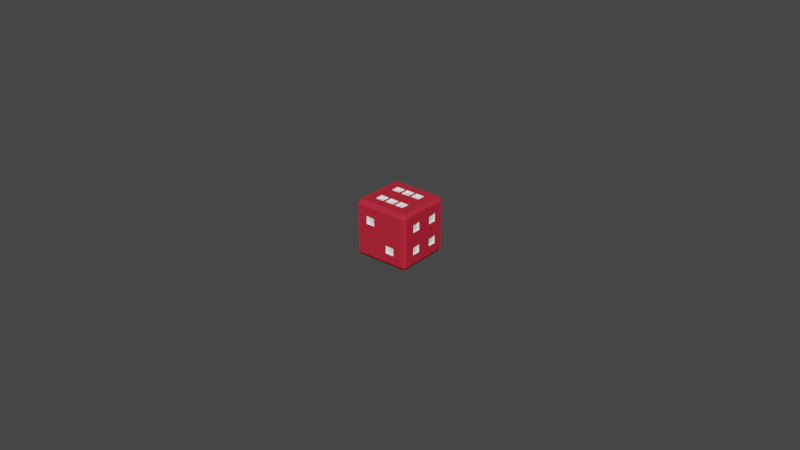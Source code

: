 # Source: BLEND_Environment_Dice.blend  (saved by Blender 3.1.7; exported with 4.5.12 LTS)
import bpy
from mathutils import Matrix  # noqa: F401  (used for matrix-valued properties, if any)

bpy.ops.wm.read_factory_settings(use_empty=True)
scene = bpy.context.scene
scene.name = 'Scene'

# ---- materials (node trees are filled in below, after node groups)
mat_dice_base = bpy.data.materials.new('DIce_Base')
mat_dice_base.use_transparent_shadow = False
mat_dice_base.diffuse_color = (0.5277, 0.02361, 0.04464, 1.0)
mat_dice_eyes = bpy.data.materials.new('Dice_Eyes')
mat_dice_eyes.use_transparent_shadow = False
mat_dice_eyes.diffuse_color = (1.0, 1.0, 1.0, 1.0)

# ---- material node trees

# ---- world
world_world = bpy.data.worlds.new('World'); scene.world = world_world
world_world.use_nodes = True; world_world.node_tree.nodes.clear()
_N = world_world.node_tree.nodes; _L = world_world.node_tree.links
n0 = _N.new('ShaderNodeOutputWorld'); n0.name = 'World Output'; n0.location = (300, 300)
n1 = _N.new('ShaderNodeBackground'); n1.name = 'Background'; n1.location = (10, 300)
n1.inputs[0].default_value = (0.05088, 0.05088, 0.05088, 1.0)
_L.new(n1.outputs[0], n0.inputs[0])
n0.is_active_output = True
world_world.color = (0.05088, 0.05088, 0.05088)
world_world.use_sun_shadow = False
world_world.sun_shadow_jitter_overblur = 0.0

# ---- meshes
me_cube_003 = bpy.data.meshes.new('Cube.003')
me_cube_003.from_pydata([(0.04222, 0.01924, -0.01822), (0.04222, 0.009094, -0.01822), (0.04222, -0.009094, -0.01822), (0.04222, -0.01924, -0.01822), (0.04222, 0.01924, -0.008752), (0.04222, 0.009094, -0.008752), (0.04222, -0.009094, -0.008752), (0.04222, -0.01924, -0.008752), (0.04222, 0.01924, 0.008752), (0.04222, 0.009094, 0.008752), (0.04222, -0.009094, 0.008752), (0.04222, -0.01924, 0.008752), (0.04222, 0.01924, 0.01822), (0.04222, 0.009094, 0.01822), (0.04222, -0.009094, 0.01822), (0.04222, -0.01924, 0.01822), (-0.04222, -0.01924, -0.01822), (-0.04222, -0.009094, -0.01822), (-0.04222, -0.01924, -0.008752), (-0.04222, -0.005075, -0.004732), (-0.04222, 0.005075, -0.004732), (-0.04222, -0.02125, 0.006742), (-0.04222, -0.005075, 0.004732), (-0.04222, 0.009094, 0.008752), (-0.04222, 0.01924, 0.008752), (-0.04222, -0.02125, 0.02023), (-0.04222, 0.009094, 0.01822), (-0.04222, 0.01924, 0.01822), (0.02332, -0.03542, -0.01822), (0.01045, -0.03542, -0.01822), (-0.008444, -0.03542, -0.02023), (-0.02533, -0.03542, -0.02023), (0.02332, -0.03542, -0.008752), (0.01045, -0.03542, -0.008752), (-0.01045, -0.03542, 0.008752), (-0.02332, -0.03542, 0.008752), (0.02533, -0.03542, 0.02023), (0.008444, -0.03542, 0.02023), (-0.01045, -0.03542, 0.01822), (-0.02332, -0.03542, 0.01822), (-0.02332, 0.03542, -0.01822), (-0.01045, 0.03542, -0.01822), (0.01045, 0.03542, -0.01822), (0.02332, 0.03542, -0.01822), (-0.02332, 0.03542, -0.008752), (-0.006434, 0.03542, -0.004732), (0.01045, 0.03542, -0.008752), (0.02332, 0.03542, -0.008752), (-0.02332, 0.03542, 0.008752), (-0.006434, 0.03542, 0.004732), (0.01045, 0.03542, 0.008752), (0.02332, 0.03542, 0.008752), (-0.02332, 0.03542, 0.01822), (-0.01045, 0.03542, 0.01822), (0.01045, 0.03542, 0.01822), (0.02332, 0.03542, 0.01822), (-0.02332, 0.01924, 0.03371), (-0.01045, 0.01924, 0.03371), (0.01045, 0.01924, 0.03371), (0.02332, 0.01924, 0.03371), (-0.02332, 0.009094, 0.03371), (-0.01045, 0.009094, 0.03371), (0.01045, 0.009094, 0.03371), (0.02332, 0.009094, 0.03371), (-0.02332, -0.009094, 0.03371), (-0.01045, -0.009094, 0.03371), (0.01045, -0.009094, 0.03371), (0.02332, -0.009094, 0.03371), (-0.02332, -0.01924, 0.03371), (-0.01045, -0.01924, 0.03371), (0.01045, -0.01924, 0.03371), (0.02332, -0.01924, 0.03371), (0.008444, 0.02125, -0.03371), (-0.008444, 0.02125, -0.03371), (0.006434, 0.005075, -0.03371), (-0.006434, 0.005075, -0.03371), (0.006434, -0.005075, -0.03371), (-0.006434, -0.005075, -0.03371), (0.008444, -0.02125, -0.03371), (-0.008444, -0.02125, -0.03371), (0.04222, 0.02125, -0.02023), (0.04222, 0.007085, -0.02023), (0.04222, -0.007085, -0.02023), (0.04222, -0.02125, -0.02023), (0.04222, 0.02125, -0.006742), (0.04222, 0.007085, -0.006742), (0.04222, -0.007085, -0.006742), (0.04222, -0.02125, -0.006742), (0.04222, 0.02125, 0.006742), (0.04222, 0.007085, 0.006742), (0.04222, -0.007085, 0.006742), (0.04222, -0.02125, 0.006742), (0.04222, 0.02125, 0.02023), (0.04222, 0.007085, 0.02023), (0.04222, -0.007085, 0.02023), (0.04222, -0.02125, 0.02023), (-0.04222, -0.02125, -0.02023), (-0.04222, -0.007085, -0.02023), (-0.04222, -0.02125, -0.006742), (-0.04222, 0.007085, -0.006742), (-0.04222, -0.007085, -0.006742), (-0.04222, -0.009094, -0.008752), (-0.04222, -0.007085, 0.006742), (-0.04222, 0.02125, 0.006742), (-0.04222, 0.007085, 0.006742), (-0.04222, 0.005075, 0.004732), (-0.04222, 0.007085, 0.02023), (-0.04222, 0.02125, 0.02023), (0.02533, -0.03542, -0.02023), (0.008444, -0.03542, -0.02023), (0.02533, -0.03542, -0.006742), (0.008444, -0.03542, -0.006742), (-0.008444, -0.03542, 0.006742), (-0.02533, -0.03542, 0.006742), (-0.008444, -0.03542, 0.02023), (-0.02533, -0.03542, 0.02023), (-0.02533, 0.03542, -0.02023), (-0.008444, 0.03542, -0.02023), (0.008444, 0.03542, -0.02023), (0.02533, 0.03542, -0.02023), (-0.02533, 0.03542, -0.006742), (0.02533, 0.03542, -0.006742), (-0.008444, 0.03542, -0.006742), (-0.01045, 0.03542, -0.008752), (0.008444, 0.03542, -0.006742), (0.006434, 0.03542, -0.004732), (-0.02533, 0.03542, 0.006742), (0.02533, 0.03542, 0.006742), (-0.008444, 0.03542, 0.006742), (-0.01045, 0.03542, 0.008752), (0.008444, 0.03542, 0.006742), (0.006434, 0.03542, 0.004732), (-0.02533, 0.03542, 0.02023), (-0.008444, 0.03542, 0.02023), (0.008444, 0.03542, 0.02023), (0.02533, 0.03542, 0.02023), (-0.02533, 0.02125, 0.03371), (-0.006499, 0.01931, 0.03371), (0.006499, 0.01931, 0.03371), (0.02533, 0.02125, 0.03371), (-0.02533, 0.007085, 0.03371), (-0.006499, 0.009029, 0.03371), (0.006499, 0.009029, 0.03371), (0.02533, 0.007085, 0.03371), (-0.02533, -0.007085, 0.03371), (-0.006499, -0.009029, 0.03371), (0.006499, -0.009029, 0.03371), (0.02533, -0.007085, 0.03371), (-0.02533, -0.02125, 0.03371), (-0.006499, -0.01931, 0.03371), (0.006499, -0.01931, 0.03371), (0.02533, -0.02125, 0.03371), (0.008444, 0.007085, -0.03371), (-0.008444, 0.007085, -0.03371), (0.008444, -0.007085, -0.03371), (-0.008444, -0.007085, -0.03371), (-0.008444, 0.02125, 0.03371), (0.008444, 0.02125, 0.03371), (-0.008444, 0.007085, 0.03371), (0.008444, 0.007085, 0.03371), (-0.008444, -0.007085, 0.03371), (0.008444, -0.007085, 0.03371), (-0.008444, -0.02125, 0.03371), (0.008444, -0.02125, 0.03371), (0.03993, 0.01924, -0.01822), (0.03993, 0.009094, -0.01822), (0.03993, -0.009094, -0.01822), (0.03993, -0.01924, -0.01822), (0.03993, 0.01924, -0.008752), (0.03993, 0.009094, -0.008752), (0.03993, -0.009094, -0.008752), (0.03993, -0.01924, -0.008752), (0.03993, 0.01924, 0.008752), (0.03993, 0.009094, 0.008752), (0.03993, -0.009094, 0.008752), (0.03993, -0.01924, 0.008752), (0.03993, 0.01924, 0.01822), (0.03993, 0.009094, 0.01822), (0.03993, -0.009094, 0.01822), (0.03993, -0.01924, 0.01822), (-0.03993, -0.01924, -0.01822), (-0.03993, -0.009094, -0.01822), (-0.03993, -0.01924, -0.008752), (-0.03993, -0.009094, -0.008752), (-0.03993, -0.005075, -0.004732), (-0.03993, 0.005075, -0.004732), (-0.03993, -0.005075, 0.004732), (-0.03993, 0.005075, 0.004732), (-0.03993, 0.009094, 0.008752), (-0.03993, 0.01924, 0.008752), (-0.03993, 0.009094, 0.01822), (-0.03993, 0.01924, 0.01822), (0.02332, -0.03314, -0.01822), (0.01045, -0.03314, -0.01822), (0.02332, -0.03314, -0.008752), (0.01045, -0.03314, -0.008752), (-0.01045, -0.03314, 0.008752), (-0.02332, -0.03314, 0.008752), (-0.01045, -0.03314, 0.01822), (-0.02332, -0.03314, 0.01822), (-0.02332, 0.03314, -0.01822), (-0.01045, 0.03314, -0.01822), (0.01045, 0.03314, -0.01822), (0.02332, 0.03314, -0.01822), (-0.02332, 0.03314, -0.008752), (-0.01045, 0.03314, -0.008752), (-0.006434, 0.03314, -0.004732), (0.006434, 0.03314, -0.004732), (0.01045, 0.03314, -0.008752), (0.02332, 0.03314, -0.008752), (-0.02332, 0.03314, 0.008752), (-0.01045, 0.03314, 0.008752), (-0.006434, 0.03314, 0.004732), (0.006434, 0.03314, 0.004732), (0.01045, 0.03314, 0.008752), (0.02332, 0.03314, 0.008752), (-0.02332, 0.03314, 0.01822), (-0.01045, 0.03314, 0.01822), (0.01045, 0.03314, 0.01822), (0.02332, 0.03314, 0.01822), (-0.02332, 0.01924, 0.03142), (-0.01045, 0.01924, 0.03142), (0.01045, 0.01924, 0.03142), (0.02332, 0.01924, 0.03142), (-0.02332, 0.009094, 0.03142), (-0.01045, 0.009094, 0.03142), (0.01045, 0.009094, 0.03142), (0.02332, 0.009094, 0.03142), (-0.02332, -0.009094, 0.03142), (-0.01045, -0.009094, 0.03142), (0.01045, -0.009094, 0.03142), (0.02332, -0.009094, 0.03142), (-0.02332, -0.01924, 0.03142), (-0.01045, -0.01924, 0.03142), (0.01045, -0.01924, 0.03142), (0.02332, -0.01924, 0.03142), (0.006434, 0.005075, -0.03142), (-0.006434, 0.005075, -0.03142), (0.006434, -0.005075, -0.03142), (-0.006434, -0.005075, -0.03142), (-0.006499, 0.01931, 0.03142), (0.006499, 0.01931, 0.03142), (-0.006499, 0.009029, 0.03142), (0.006499, 0.009029, 0.03142), (-0.006499, -0.009029, 0.03142), (0.006499, -0.009029, 0.03142), (-0.006499, -0.01931, 0.03142), (0.006499, -0.01931, 0.03142), (-0.03763, -0.03083, -0.03371), (-0.03763, -0.03542, -0.02912), (-0.04222, -0.03083, -0.02912), (-0.04222, -0.03083, 0.02912), (-0.03763, -0.03542, 0.02912), (-0.03763, -0.03083, 0.03371), (-0.04222, 0.03083, -0.02912), (-0.03763, 0.03542, -0.02912), (-0.03763, 0.03083, -0.03371), (-0.03763, 0.03083, 0.03371), (-0.03763, 0.03542, 0.02912), (-0.04222, 0.03083, 0.02912), (0.04222, -0.03083, -0.02912), (0.03763, -0.03542, -0.02912), (0.03763, -0.03083, -0.03371), (0.03763, -0.03083, 0.03371), (0.03763, -0.03542, 0.02912), (0.04222, -0.03083, 0.02912), (0.03763, 0.03542, -0.02912), (0.04222, 0.03083, -0.02912), (0.03763, 0.03083, -0.03371), (0.03763, 0.03083, 0.03371), (0.04222, 0.03083, 0.02912), (0.03763, 0.03542, 0.02912), (-0.03763, -0.03542, -0.02023), (-0.04222, -0.03083, -0.02023), (-0.03763, -0.03542, -0.006742), (-0.04222, -0.03083, -0.006742), (-0.03763, -0.03542, 0.006742), (-0.04222, -0.03083, 0.006742), (-0.04222, -0.03083, 0.02023), (-0.03763, -0.03542, 0.02023), (-0.03763, 0.03542, 0.02023), (-0.04222, 0.03083, 0.02023), (-0.03763, 0.03542, 0.006742), (-0.04222, 0.03083, 0.006742), (-0.03763, 0.03542, -0.006742), (-0.04222, 0.03083, -0.006742), (-0.04222, 0.03083, -0.02023), (-0.03763, 0.03542, -0.02023), (0.04222, 0.03083, 0.02023), (0.03763, 0.03542, 0.02023), (0.04222, 0.03083, 0.006742), (0.03763, 0.03542, 0.006742), (0.04222, 0.03083, -0.006742), (0.03763, 0.03542, -0.006742), (0.03763, 0.03542, -0.02023), (0.04222, 0.03083, -0.02023), (0.03763, -0.03542, 0.02023), (0.04222, -0.03083, 0.02023), (0.03763, -0.03542, 0.006742), (0.04222, -0.03083, 0.006742), (0.03763, -0.03542, -0.006742), (0.04222, -0.03083, -0.006742), (0.04222, -0.03083, -0.02023), (0.03763, -0.03542, -0.02023), (-0.03763, 0.02125, -0.03371), (-0.04222, 0.02125, -0.02912), (-0.03763, 0.007085, -0.03371), (-0.04222, 0.007085, -0.02912), (-0.03763, -0.007085, -0.03371), (-0.04222, -0.007085, -0.02912), (-0.04222, -0.02125, -0.02912), (-0.03763, -0.02125, -0.03371), (-0.03763, -0.02125, 0.03371), (-0.04222, -0.02125, 0.02912), (-0.03763, -0.007085, 0.03371), (-0.04222, -0.007085, 0.02912), (-0.03763, 0.007085, 0.03371), (-0.04222, 0.007085, 0.02912), (-0.04222, 0.02125, 0.02912), (-0.03763, 0.02125, 0.03371), (0.03763, -0.02125, -0.03371), (0.04222, -0.02125, -0.02912), (0.03763, -0.007085, -0.03371), (0.04222, -0.007085, -0.02912), (0.03763, 0.007085, -0.03371), (0.04222, 0.007085, -0.02912), (0.04222, 0.02125, -0.02912), (0.03763, 0.02125, -0.03371), (0.03763, 0.02125, 0.03371), (0.04222, 0.02125, 0.02912), (0.03763, 0.007085, 0.03371), (0.04222, 0.007085, 0.02912), (0.03763, -0.007085, 0.03371), (0.04222, -0.007085, 0.02912), (0.04222, -0.02125, 0.02912), (0.03763, -0.02125, 0.03371), (0.02533, 0.03083, -0.03371), (0.02533, 0.03542, -0.02912), (0.008444, 0.03083, -0.03371), (0.008444, 0.03542, -0.02912), (-0.008444, 0.03083, -0.03371), (-0.008444, 0.03542, -0.02912), (-0.02533, 0.03542, -0.02912), (-0.02533, 0.03083, -0.03371), (-0.02533, 0.03083, 0.03371), (-0.02533, 0.03542, 0.02912), (-0.008444, 0.03083, 0.03371), (-0.008444, 0.03542, 0.02912), (0.008444, 0.03083, 0.03371), (0.008444, 0.03542, 0.02912), (0.02533, 0.03542, 0.02912), (0.02533, 0.03083, 0.03371), (-0.02533, -0.03083, -0.03371), (-0.02533, -0.03542, -0.02912), (-0.008444, -0.03083, -0.03371), (-0.008444, -0.03542, -0.02912), (0.008444, -0.03083, -0.03371), (0.008444, -0.03542, -0.02912), (0.02533, -0.03542, -0.02912), (0.02533, -0.03083, -0.03371), (0.02533, -0.03083, 0.03371), (0.02533, -0.03542, 0.02912), (0.008444, -0.03083, 0.03371), (0.008444, -0.03542, 0.02912), (-0.008444, -0.03083, 0.03371), (-0.008444, -0.03542, 0.02912), (-0.02533, -0.03542, 0.02912), (-0.02533, -0.03083, 0.03371)], [], [(151, 163, 162, 148, 367, 364, 362, 360), (151, 360, 263, 335, 332, 330, 328, 269, 351, 139, 143, 147), (296, 264, 361, 363, 365, 366, 252, 279, 115, 114, 37, 36), (288, 270, 329, 331, 333, 334, 265, 297, 95, 94, 93, 92), (76, 77, 239, 238), (0, 4, 168, 164), (36, 37, 114, 112, 113, 115, 279, 276, 274, 272, 31, 30, 109, 111, 110, 108, 303, 300, 298, 296), (149, 150, 247, 246), (75, 74, 236, 237), (15, 11, 175, 179), (146, 145, 244, 245), (70, 71, 235, 234), (31, 272, 249, 353, 355, 357, 358, 261, 303, 108, 109, 30), (21, 25, 278, 251, 313, 315, 317, 318, 107, 106, 104, 102, 100, 98), (33, 29, 193, 195), (10, 14, 178, 174), (141, 142, 243, 242), (68, 69, 233, 232), (346, 344, 136, 156, 157, 139, 351, 348), (28, 32, 194, 192), (13, 9, 173, 177), (138, 137, 240, 241), (67, 66, 230, 231), (312, 253, 367, 148, 144, 140, 136, 344, 257, 319, 316, 314), (39, 35, 197, 199), (255, 287, 116, 117, 122, 124, 118, 119, 294, 266, 337, 339, 341, 342), (8, 12, 176, 172), (128, 133, 132, 280, 258, 345, 347, 349, 350, 271, 289, 135, 134, 130), (65, 64, 228, 229), (127, 135, 289, 291, 293, 294, 119, 121, 124, 130), (34, 38, 198, 196), (101, 17, 181, 183), (62, 63, 227, 226), (306, 304, 256, 343, 340, 73, 153, 155, 79, 354, 352, 248, 311, 308), (83, 302, 260, 321, 323, 325, 326, 267, 295, 80, 81, 82), (143, 159, 158, 140, 144, 160, 161, 147), (282, 280, 132, 126, 128, 122, 120, 116, 287, 284), (0, 1, 81, 80), (2, 3, 83, 82), (5, 4, 84, 85), (7, 6, 86, 87), (8, 9, 89, 88), (10, 11, 91, 90), (13, 12, 92, 93), (15, 14, 94, 95), (16, 17, 97, 96), (101, 18, 98, 100), (19, 20, 99, 100), (105, 22, 102, 104), (23, 24, 103, 104), (27, 26, 106, 107), (26, 23, 104, 106), (24, 27, 107, 103), (22, 19, 100, 102), (20, 105, 104, 99), (18, 16, 96, 98), (17, 101, 100, 97), (12, 8, 88, 92), (9, 13, 93, 89), (14, 10, 90, 94), (11, 15, 95, 91), (4, 0, 80, 84), (1, 5, 85, 81), (6, 2, 82, 86), (3, 7, 87, 83), (28, 29, 109, 108), (33, 32, 110, 111), (34, 35, 113, 112), (39, 38, 114, 115), (40, 41, 117, 116), (42, 43, 119, 118), (123, 44, 120, 122), (45, 125, 124, 122), (47, 46, 124, 121), (48, 129, 128, 126), (131, 49, 128, 130), (50, 51, 127, 130), (53, 52, 132, 133), (55, 54, 134, 135), (56, 57, 156, 136), (58, 59, 139, 157), (61, 60, 140, 158), (63, 62, 159, 143), (64, 65, 160, 144), (66, 67, 147, 161), (69, 68, 148, 162), (71, 70, 163, 151), (74, 75, 153, 152), (77, 76, 154, 155), (75, 77, 155, 153), (76, 74, 152, 154), (67, 71, 151, 147), (70, 66, 161, 163), (65, 69, 162, 160), (68, 64, 144, 148), (59, 63, 143, 139), (62, 58, 157, 159), (57, 61, 158, 156), (60, 56, 136, 140), (52, 48, 126, 132), (129, 53, 133, 128), (54, 50, 130, 134), (51, 55, 135, 127), (49, 45, 122, 128), (125, 131, 130, 124), (44, 40, 116, 120), (41, 123, 122, 117), (46, 42, 118, 124), (43, 47, 121, 119), (38, 34, 112, 114), (35, 39, 115, 113), (32, 28, 108, 110), (29, 33, 111, 109), (137, 138, 157, 156), (142, 141, 158, 159), (145, 146, 161, 160), (150, 149, 162, 163), (146, 150, 163, 161), (149, 145, 160, 162), (138, 142, 159, 157), (141, 137, 156, 158), (188, 190, 191, 189), (184, 186, 187, 185), (180, 182, 183, 181), (172, 176, 177, 173), (174, 178, 179, 175), (164, 168, 169, 165), (166, 170, 171, 167), (237, 236, 238, 239), (231, 230, 234, 235), (245, 244, 246, 247), (229, 228, 232, 233), (223, 222, 226, 227), (241, 240, 242, 243), (221, 220, 224, 225), (210, 216, 217, 211), (214, 218, 219, 215), (206, 212, 213, 207), (200, 204, 205, 201), (202, 208, 209, 203), (196, 198, 199, 197), (192, 194, 195, 193), (150, 146, 245, 247), (5, 1, 165, 169), (77, 75, 237, 239), (145, 149, 246, 244), (2, 6, 170, 166), (1, 0, 164, 165), (74, 76, 238, 236), (142, 138, 241, 243), (7, 3, 167, 171), (3, 2, 166, 167), (71, 67, 231, 235), (137, 141, 242, 240), (29, 28, 192, 193), (4, 5, 169, 168), (66, 70, 234, 230), (32, 33, 195, 194), (6, 7, 171, 170), (69, 65, 229, 233), (35, 34, 196, 197), (9, 8, 172, 173), (64, 68, 232, 228), (38, 39, 199, 198), (11, 10, 174, 175), (63, 59, 223, 227), (41, 40, 200, 201), (12, 13, 177, 176), (58, 62, 226, 222), (43, 42, 202, 203), (14, 15, 179, 178), (61, 57, 221, 225), (44, 123, 205, 204), (17, 16, 180, 181), (56, 60, 224, 220), (125, 45, 206, 207), (18, 101, 183, 182), (48, 52, 216, 210), (46, 47, 209, 208), (20, 19, 184, 185), (53, 129, 211, 217), (129, 48, 210, 211), (22, 105, 187, 186), (50, 54, 218, 214), (49, 131, 213, 212), (24, 23, 188, 189), (55, 51, 215, 219), (51, 50, 214, 215), (26, 27, 191, 190), (45, 49, 212, 206), (52, 53, 217, 216), (23, 26, 190, 188), (131, 125, 207, 213), (54, 55, 219, 218), (27, 24, 189, 191), (40, 44, 204, 200), (57, 56, 220, 221), (19, 22, 186, 184), (123, 41, 201, 205), (59, 58, 222, 223), (105, 20, 185, 187), (42, 46, 208, 202), (60, 61, 225, 224), (16, 18, 182, 180), (47, 43, 203, 209), (248, 249, 250), (251, 252, 253), (254, 255, 256), (257, 258, 259), (260, 261, 262), (263, 264, 265), (266, 267, 268), (269, 270, 271), (319, 257, 259, 318, 317, 315, 313, 251, 253, 312, 314, 316), (279, 252, 251, 278, 277, 275, 273, 250, 249, 272, 274, 276), (303, 261, 260, 302, 301, 299, 297, 265, 264, 296, 298, 300), (327, 268, 267, 326, 325, 323, 321, 260, 262, 320, 322, 324), (359, 262, 261, 358, 357, 355, 353, 249, 248, 352, 354, 356), (367, 253, 252, 366, 365, 363, 361, 264, 263, 360, 362, 364), (343, 256, 255, 342, 341, 339, 337, 266, 268, 336, 338, 340), (295, 267, 266, 294, 293, 291, 289, 271, 270, 288, 290, 292), (351, 269, 271, 350, 349, 347, 345, 258, 257, 344, 346, 348), (311, 248, 250, 310, 309, 307, 305, 254, 256, 304, 306, 308), (336, 268, 327, 324, 322, 320, 262, 359, 356, 78, 154, 152, 72, 338), (335, 263, 265, 334, 333, 331, 329, 270, 269, 328, 330, 332), (72, 152, 153, 73, 340, 338), (287, 255, 254, 286, 285, 283, 281, 259, 258, 280, 282, 284), (155, 154, 78, 356, 354, 79), (99, 104, 103, 107, 318, 259, 281, 283, 285, 286, 254, 305, 307, 309, 310, 250, 273, 275, 277, 278, 25, 21, 98, 96, 97, 100), (295, 292, 290, 288, 92, 88, 89, 93, 94, 90, 91, 95, 297, 299, 301, 302, 83, 87, 86, 82, 81, 85, 84, 80)])
me_cube_003.polygons.foreach_set('material_index', [0, 0, 0, 0, 1, 1, 0, 1, 1, 1, 1, 1, 0, 0, 1, 1, 1, 1, 0, 1, 1, 1, 1, 0, 1, 0, 1, 0, 1, 0, 1, 1, 1, 0, 0, 0, 0, 0, 0, 0, 0, 0, 0, 0, 0, 0, 0, 0, 0, 0, 0, 0, 0, 0, 0, 0, 0, 0, 0, 0, 0, 0, 0, 0, 0, 0, 0, 0, 0, 0, 0, 0, 0, 0, 0, 0, 0, 0, 0, 0, 0, 0, 0, 0, 0, 0, 0, 0, 0, 0, 0, 0, 0, 0, 0, 0, 0, 0, 0, 0, 0, 0, 0, 0, 0, 0, 0, 0, 0, 0, 0, 0, 0, 0, 0, 0, 0, 0, 0, 0, 0, 1, 1, 1, 1, 1, 1, 1, 1, 1, 1, 1, 1, 1, 1, 1, 1, 1, 1, 1, 1, 1, 1, 1, 1, 1, 1, 1, 1, 1, 1, 1, 1, 1, 1, 1, 1, 1, 1, 1, 1, 1, 1, 1, 1, 1, 1, 1, 1, 1, 1, 1, 1, 1, 1, 1, 1, 1, 1, 1, 1, 1, 1, 1, 1, 1, 1, 1, 1, 1, 1, 1, 1, 1, 1, 1, 1, 1, 1, 1, 1, 1, 1, 1, 1, 0, 0, 0, 0, 0, 0, 0, 0, 0, 0, 0, 0, 0, 0, 0, 0, 0, 0, 0, 0, 0, 0, 0, 0, 0])
_uv = me_cube_003.uv_layers.new(name='UVMap')
_uv.uv.foreach_set('vector', [0.675, 0.7, 0.725, 0.7, 0.775, 0.7, 0.825, 0.7, 0.825, 0.7338, 0.775, 0.7338, 0.725, 0.7338, 0.675, 0.7338, 0.675, 0.7, 0.675, 0.7338, 0.6386, 0.7338, 0.6386, 0.7, 0.6386, 0.65, 0.6386, 0.6, 0.6386, 0.55, 0.6386, 0.5162, 0.675, 0.5162, 0.675, 0.55, 0.675, 0.6, 0.675, 0.65, 0.575, 0.7636, 0.608, 0.7636, 0.608, 0.8, 0.608, 0.85, 0.608, 0.9, 0.608, 0.95, 0.608, 0.9864, 0.575, 0.9864, 0.575, 0.95, 0.575, 0.9, 0.575, 0.85, 0.575, 0.8, 0.575, 0.5162, 0.608, 0.5162, 0.608, 0.55, 0.608, 0.6, 0.608, 0.65, 0.608, 0.7, 0.608, 0.7338, 0.575, 0.7338, 0.575, 0.7, 0.575, 0.65, 0.575, 0.6, 0.575, 0.55, 0.269, 0.6429, 0.231, 0.6429, 0.231, 0.6429, 0.269, 0.6429, 0.4325, 0.5571, 0.4675, 0.5571, 0.4675, 0.5571, 0.4325, 0.5571, 0.575, 0.8, 0.575, 0.85, 0.575, 0.9, 0.525, 0.9, 0.525, 0.95, 0.575, 0.95, 0.575, 0.9864, 0.525, 0.9864, 0.475, 0.9864, 0.425, 0.9864, 0.425, 0.95, 0.425, 0.9, 0.425, 0.85, 0.475, 0.85, 0.475, 0.8, 0.425, 0.8, 0.425, 0.7636, 0.475, 0.7636, 0.525, 0.7636, 0.575, 0.7636, 0.7692, 0.6931, 0.7308, 0.6931, 0.7308, 0.6931, 0.7692, 0.6931, 0.231, 0.6071, 0.269, 0.6071, 0.269, 0.6071, 0.231, 0.6071, 0.5675, 0.6929, 0.5325, 0.6929, 0.5325, 0.6929, 0.5675, 0.6929, 0.7308, 0.6569, 0.7692, 0.6569, 0.7692, 0.6569, 0.7308, 0.6569, 0.719, 0.6929, 0.681, 0.6929, 0.681, 0.6929, 0.719, 0.6929, 0.425, 0.95, 0.425, 0.9864, 0.392, 0.9864, 0.392, 0.95, 0.392, 0.9, 0.392, 0.85, 0.392, 0.8, 0.392, 0.7636, 0.425, 0.7636, 0.425, 0.8, 0.425, 0.85, 0.425, 0.9, 0.525, 0.05, 0.575, 0.05, 0.575, 0.0162, 0.608, 0.0162, 0.608, 0.05, 0.608, 0.1, 0.608, 0.15, 0.608, 0.2, 0.575, 0.2, 0.575, 0.15, 0.525, 0.15, 0.525, 0.1, 0.475, 0.1, 0.475, 0.05, 0.4675, 0.844, 0.4325, 0.844, 0.4325, 0.844, 0.4675, 0.844, 0.5325, 0.6571, 0.5675, 0.6571, 0.5675, 0.6571, 0.5325, 0.6571, 0.7692, 0.5931, 0.7308, 0.5931, 0.7308, 0.5931, 0.7692, 0.5931, 0.8191, 0.6929, 0.781, 0.6929, 0.781, 0.6929, 0.8191, 0.6929, 0.775, 0.5162, 0.825, 0.5162, 0.825, 0.55, 0.775, 0.55, 0.725, 0.55, 0.675, 0.55, 0.675, 0.5162, 0.725, 0.5162, 0.4325, 0.8059, 0.4675, 0.8059, 0.4675, 0.8059, 0.4325, 0.8059, 0.5675, 0.5929, 0.5325, 0.5929, 0.5325, 0.5929, 0.5675, 0.5929, 0.7308, 0.5569, 0.7692, 0.5569, 0.7692, 0.5569, 0.7308, 0.5569, 0.681, 0.6571, 0.719, 0.6571, 0.719, 0.6571, 0.681, 0.6571, 0.8614, 0.7, 0.8614, 0.7338, 0.825, 0.7338, 0.825, 0.7, 0.825, 0.65, 0.825, 0.6, 0.825, 0.55, 0.825, 0.5162, 0.8614, 0.5162, 0.8614, 0.55, 0.8614, 0.6, 0.8614, 0.65, 0.5675, 0.944, 0.5325, 0.944, 0.5325, 0.944, 0.5675, 0.944, 0.392, 0.2636, 0.425, 0.2636, 0.425, 0.3, 0.425, 0.35, 0.475, 0.35, 0.475, 0.4, 0.425, 0.4, 0.425, 0.45, 0.425, 0.4864, 0.392, 0.4864, 0.392, 0.45, 0.392, 0.4, 0.392, 0.35, 0.392, 0.3, 0.5325, 0.5571, 0.5675, 0.5571, 0.5675, 0.5571, 0.5325, 0.5571, 0.525, 0.35, 0.575, 0.35, 0.575, 0.3, 0.575, 0.2636, 0.608, 0.2636, 0.608, 0.3, 0.608, 0.35, 0.608, 0.4, 0.608, 0.45, 0.608, 0.4864, 0.575, 0.4864, 0.575, 0.45, 0.575, 0.4, 0.525, 0.4, 0.781, 0.6571, 0.819, 0.6571, 0.819, 0.6571, 0.781, 0.6571, 0.525, 0.45, 0.575, 0.45, 0.575, 0.4864, 0.525, 0.4864, 0.475, 0.4864, 0.425, 0.4864, 0.425, 0.45, 0.475, 0.45, 0.475, 0.4, 0.525, 0.4, 0.5325, 0.906, 0.5675, 0.906, 0.5675, 0.906, 0.5325, 0.906, 0.4675, 0.09291, 0.4325, 0.09291, 0.4325, 0.09291, 0.4675, 0.09291, 0.719, 0.5929, 0.6809, 0.5929, 0.6809, 0.5929, 0.719, 0.5929, 0.1386, 0.6, 0.1386, 0.55, 0.1386, 0.5162, 0.175, 0.5162, 0.225, 0.5162, 0.225, 0.55, 0.225, 0.6, 0.225, 0.65, 0.225, 0.7, 0.225, 0.7338, 0.175, 0.7338, 0.1386, 0.7338, 0.1386, 0.7, 0.1386, 0.65, 0.425, 0.7, 0.425, 0.7338, 0.392, 0.7338, 0.392, 0.7, 0.392, 0.65, 0.392, 0.6, 0.392, 0.55, 0.392, 0.5162, 0.425, 0.5162, 0.425, 0.55, 0.425, 0.6, 0.425, 0.65, 0.675, 0.6, 0.725, 0.6, 0.775, 0.6, 0.825, 0.6, 0.825, 0.65, 0.775, 0.65, 0.725, 0.65, 0.675, 0.65, 0.525, 0.2636, 0.575, 0.2636, 0.575, 0.3, 0.525, 0.3, 0.525, 0.35, 0.475, 0.35, 0.475, 0.3, 0.425, 0.3, 0.425, 0.2636, 0.475, 0.2636, 0.4325, 0.5571, 0.4325, 0.5929, 0.425, 0.6, 0.425, 0.55, 0.4325, 0.6571, 0.4325, 0.6929, 0.425, 0.7, 0.425, 0.65, 0.4675, 0.5929, 0.4675, 0.5571, 0.475, 0.55, 0.475, 0.6, 0.4675, 0.6929, 0.4675, 0.6571, 0.475, 0.65, 0.475, 0.7, 0.5325, 0.5571, 0.5325, 0.5929, 0.525, 0.6, 0.525, 0.55, 0.5325, 0.6571, 0.5325, 0.6929, 0.525, 0.7, 0.525, 0.65, 0.5675, 0.5929, 0.5675, 0.5571, 0.575, 0.55, 0.575, 0.6, 0.5675, 0.6929, 0.5675, 0.6571, 0.575, 0.65, 0.575, 0.7, 0.4325, 0.05709, 0.4325, 0.09291, 0.425, 0.1, 0.425, 0.05, 0.4675, 0.09291, 0.4675, 0.05709, 0.475, 0.05, 0.475, 0.1, 0.4825, 0.1071, 0.4825, 0.1429, 0.475, 0.15, 0.475, 0.1, 0.5175, 0.1429, 0.5175, 0.1071, 0.525, 0.1, 0.525, 0.15, 0.5325, 0.1571, 0.5325, 0.1929, 0.525, 0.2, 0.525, 0.15, 0.5675, 0.1929, 0.5675, 0.1571, 0.575, 0.15, 0.575, 0.2, 0.5675, 0.1571, 0.5325, 0.1571, 0.525, 0.15, 0.575, 0.15, 0.5325, 0.1929, 0.5675, 0.1929, 0.575, 0.2, 0.525, 0.2, 0.5175, 0.1071, 0.4825, 0.1071, 0.475, 0.1, 0.525, 0.1, 0.4825, 0.1429, 0.5175, 0.1429, 0.525, 0.15, 0.475, 0.15, 0.4675, 0.05709, 0.4325, 0.05709, 0.425, 0.05, 0.475, 0.05, 0.4325, 0.09291, 0.4675, 0.09291, 0.475, 0.1, 0.425, 0.1, 0.5675, 0.5571, 0.5325, 0.5571, 0.525, 0.55, 0.575, 0.55, 0.5325, 0.5929, 0.5675, 0.5929, 0.575, 0.6, 0.525, 0.6, 0.5675, 0.6571, 0.5325, 0.6571, 0.525, 0.65, 0.575, 0.65, 0.5325, 0.6929, 0.5675, 0.6929, 0.575, 0.7, 0.525, 0.7, 0.4675, 0.5571, 0.4325, 0.5571, 0.425, 0.55, 0.475, 0.55, 0.4325, 0.5929, 0.4675, 0.5929, 0.475, 0.6, 0.425, 0.6, 0.4675, 0.6571, 0.4325, 0.6571, 0.425, 0.65, 0.475, 0.65, 0.4325, 0.6929, 0.4675, 0.6929, 0.475, 0.7, 0.425, 0.7, 0.4325, 0.8059, 0.4325, 0.844, 0.425, 0.85, 0.425, 0.8, 0.4675, 0.844, 0.4675, 0.8059, 0.475, 0.8, 0.475, 0.85, 0.5325, 0.906, 0.5325, 0.944, 0.525, 0.95, 0.525, 0.9, 0.5675, 0.944, 0.5675, 0.906, 0.575, 0.9, 0.575, 0.95, 0.4325, 0.306, 0.4325, 0.344, 0.425, 0.35, 0.425, 0.3, 0.4325, 0.4059, 0.4325, 0.444, 0.425, 0.45, 0.425, 0.4, 0.4675, 0.344, 0.4675, 0.306, 0.475, 0.3, 0.475, 0.35, 0.4825, 0.356, 0.4825, 0.394, 0.475, 0.4, 0.475, 0.35, 0.4675, 0.444, 0.4675, 0.406, 0.475, 0.4, 0.475, 0.45, 0.5325, 0.306, 0.5325, 0.344, 0.525, 0.35, 0.525, 0.3, 0.5175, 0.394, 0.5175, 0.356, 0.525, 0.35, 0.525, 0.4, 0.5325, 0.406, 0.5325, 0.444, 0.525, 0.45, 0.525, 0.4, 0.5675, 0.344, 0.5675, 0.306, 0.575, 0.3, 0.575, 0.35, 0.5675, 0.444, 0.5675, 0.406, 0.575, 0.4, 0.575, 0.45, 0.819, 0.5571, 0.781, 0.5571, 0.775, 0.55, 0.825, 0.55, 0.719, 0.5571, 0.6809, 0.5571, 0.675, 0.55, 0.725, 0.55, 0.781, 0.5929, 0.819, 0.5929, 0.825, 0.6, 0.775, 0.6, 0.6809, 0.5929, 0.719, 0.5929, 0.725, 0.6, 0.675, 0.6, 0.819, 0.6571, 0.781, 0.6571, 0.775, 0.65, 0.825, 0.65, 0.719, 0.6571, 0.681, 0.6571, 0.675, 0.65, 0.725, 0.65, 0.781, 0.6929, 0.8191, 0.6929, 0.825, 0.7, 0.775, 0.7, 0.681, 0.6929, 0.719, 0.6929, 0.725, 0.7, 0.675, 0.7, 0.269, 0.6071, 0.231, 0.6071, 0.225, 0.6, 0.275, 0.6, 0.231, 0.6429, 0.269, 0.6429, 0.275, 0.65, 0.225, 0.65, 0.231, 0.6071, 0.231, 0.6429, 0.225, 0.65, 0.225, 0.6, 0.269, 0.6429, 0.269, 0.6071, 0.275, 0.6, 0.275, 0.65, 0.681, 0.6571, 0.681, 0.6929, 0.675, 0.7, 0.675, 0.65, 0.719, 0.6929, 0.719, 0.6571, 0.725, 0.65, 0.725, 0.7, 0.781, 0.6571, 0.781, 0.6929, 0.775, 0.7, 0.775, 0.65, 0.8191, 0.6929, 0.819, 0.6571, 0.825, 0.65, 0.825, 0.7, 0.6809, 0.5571, 0.6809, 0.5929, 0.675, 0.6, 0.675, 0.55, 0.719, 0.5929, 0.719, 0.5571, 0.725, 0.55, 0.725, 0.6, 0.781, 0.5571, 0.781, 0.5929, 0.775, 0.6, 0.775, 0.55, 0.819, 0.5929, 0.819, 0.5571, 0.825, 0.55, 0.825, 0.6, 0.5675, 0.306, 0.5325, 0.306, 0.525, 0.3, 0.575, 0.3, 0.5325, 0.344, 0.5675, 0.344, 0.575, 0.35, 0.525, 0.35, 0.5675, 0.406, 0.5325, 0.406, 0.525, 0.4, 0.575, 0.4, 0.5325, 0.444, 0.5675, 0.444, 0.575, 0.45, 0.525, 0.45, 0.5175, 0.356, 0.4825, 0.356, 0.475, 0.35, 0.525, 0.35, 0.4825, 0.394, 0.5175, 0.394, 0.525, 0.4, 0.475, 0.4, 0.4675, 0.306, 0.4325, 0.306, 0.425, 0.3, 0.475, 0.3, 0.4325, 0.344, 0.4675, 0.344, 0.475, 0.35, 0.425, 0.35, 0.4675, 0.406, 0.4325, 0.4059, 0.425, 0.4, 0.475, 0.4, 0.4325, 0.444, 0.4675, 0.444, 0.475, 0.45, 0.425, 0.45, 0.5675, 0.906, 0.5325, 0.906, 0.525, 0.9, 0.575, 0.9, 0.5325, 0.944, 0.5675, 0.944, 0.575, 0.95, 0.525, 0.95, 0.4675, 0.8059, 0.4325, 0.8059, 0.425, 0.8, 0.475, 0.8, 0.4325, 0.844, 0.4675, 0.844, 0.475, 0.85, 0.425, 0.85, 0.7692, 0.5569, 0.7308, 0.5569, 0.725, 0.55, 0.775, 0.55, 0.7308, 0.5931, 0.7692, 0.5931, 0.775, 0.6, 0.725, 0.6, 0.7692, 0.6569, 0.7308, 0.6569, 0.725, 0.65, 0.775, 0.65, 0.7308, 0.6931, 0.7692, 0.6931, 0.775, 0.7, 0.725, 0.7, 0.7308, 0.6569, 0.7308, 0.6931, 0.725, 0.7, 0.725, 0.65, 0.7692, 0.6931, 0.7692, 0.6569, 0.775, 0.65, 0.775, 0.7, 0.7308, 0.5569, 0.7308, 0.5931, 0.725, 0.6, 0.725, 0.55, 0.7692, 0.5931, 0.7692, 0.5569, 0.775, 0.55, 0.775, 0.6, 0.5325, 0.1571, 0.5675, 0.1571, 0.5675, 0.1929, 0.5325, 0.1929, 0.4825, 0.1071, 0.5175, 0.1071, 0.5175, 0.1429, 0.4825, 0.1429, 0.4325, 0.05709, 0.4675, 0.05709, 0.4675, 0.09291, 0.4325, 0.09291, 0.5325, 0.5571, 0.5675, 0.5571, 0.5675, 0.5929, 0.5325, 0.5929, 0.5325, 0.6571, 0.5675, 0.6571, 0.5675, 0.6929, 0.5325, 0.6929, 0.4325, 0.5571, 0.4675, 0.5571, 0.4675, 0.5929, 0.4325, 0.5929, 0.4325, 0.6571, 0.4675, 0.6571, 0.4675, 0.6929, 0.4325, 0.6929, 0.231, 0.6071, 0.269, 0.6071, 0.269, 0.6429, 0.231, 0.6429, 0.681, 0.6571, 0.719, 0.6571, 0.719, 0.6929, 0.681, 0.6929, 0.7308, 0.6569, 0.7692, 0.6569, 0.7692, 0.6931, 0.7308, 0.6931, 0.781, 0.6571, 0.819, 0.6571, 0.8191, 0.6929, 0.781, 0.6929, 0.6809, 0.5571, 0.719, 0.5571, 0.719, 0.5929, 0.6809, 0.5929, 0.7308, 0.5569, 0.7692, 0.5569, 0.7692, 0.5931, 0.7308, 0.5931, 0.781, 0.5571, 0.819, 0.5571, 0.819, 0.5929, 0.781, 0.5929, 0.5325, 0.306, 0.5675, 0.306, 0.5675, 0.344, 0.5325, 0.344, 0.5325, 0.406, 0.5675, 0.406, 0.5675, 0.444, 0.5325, 0.444, 0.4825, 0.356, 0.5175, 0.356, 0.5175, 0.394, 0.4825, 0.394, 0.4325, 0.306, 0.4675, 0.306, 0.4675, 0.344, 0.4325, 0.344, 0.4325, 0.4059, 0.4675, 0.406, 0.4675, 0.444, 0.4325, 0.444, 0.5325, 0.906, 0.5675, 0.906, 0.5675, 0.944, 0.5325, 0.944, 0.4325, 0.8059, 0.4675, 0.8059, 0.4675, 0.844, 0.4325, 0.844, 0.7308, 0.6931, 0.7308, 0.6569, 0.7308, 0.6569, 0.7308, 0.6931, 0.4675, 0.5929, 0.4325, 0.5929, 0.4325, 0.5929, 0.4675, 0.5929, 0.231, 0.6429, 0.231, 0.6071, 0.231, 0.6071, 0.231, 0.6429, 0.7692, 0.6569, 0.7692, 0.6931, 0.7692, 0.6931, 0.7692, 0.6569, 0.4325, 0.6571, 0.4675, 0.6571, 0.4675, 0.6571, 0.4325, 0.6571, 0.4325, 0.5929, 0.4325, 0.5571, 0.4325, 0.5571, 0.4325, 0.5929, 0.269, 0.6071, 0.269, 0.6429, 0.269, 0.6429, 0.269, 0.6071, 0.7308, 0.5931, 0.7308, 0.5569, 0.7308, 0.5569, 0.7308, 0.5931, 0.4675, 0.6929, 0.4325, 0.6929, 0.4325, 0.6929, 0.4675, 0.6929, 0.4325, 0.6929, 0.4325, 0.6571, 0.4325, 0.6571, 0.4325, 0.6929, 0.681, 0.6929, 0.681, 0.6571, 0.681, 0.6571, 0.681, 0.6929, 0.7692, 0.5569, 0.7692, 0.5931, 0.7692, 0.5931, 0.7692, 0.5569, 0.4325, 0.844, 0.4325, 0.8059, 0.4325, 0.8059, 0.4325, 0.844, 0.4675, 0.5571, 0.4675, 0.5929, 0.4675, 0.5929, 0.4675, 0.5571, 0.719, 0.6571, 0.719, 0.6929, 0.719, 0.6929, 0.719, 0.6571, 0.4675, 0.8059, 0.4675, 0.844, 0.4675, 0.844, 0.4675, 0.8059, 0.4675, 0.6571, 0.4675, 0.6929, 0.4675, 0.6929, 0.4675, 0.6571, 0.781, 0.6929, 0.781, 0.6571, 0.781, 0.6571, 0.781, 0.6929, 0.5325, 0.944, 0.5325, 0.906, 0.5325, 0.906, 0.5325, 0.944, 0.5325, 0.5929, 0.5325, 0.5571, 0.5325, 0.5571, 0.5325, 0.5929, 0.819, 0.6571, 0.8191, 0.6929, 0.8191, 0.6929, 0.819, 0.6571, 0.5675, 0.906, 0.5675, 0.944, 0.5675, 0.944, 0.5675, 0.906, 0.5325, 0.6929, 0.5325, 0.6571, 0.5325, 0.6571, 0.5325, 0.6929, 0.6809, 0.5929, 0.6809, 0.5571, 0.6809, 0.5571, 0.6809, 0.5929, 0.4325, 0.344, 0.4325, 0.306, 0.4325, 0.306, 0.4325, 0.344, 0.5675, 0.5571, 0.5675, 0.5929, 0.5675, 0.5929, 0.5675, 0.5571, 0.719, 0.5571, 0.719, 0.5929, 0.719, 0.5929, 0.719, 0.5571, 0.4325, 0.444, 0.4325, 0.4059, 0.4325, 0.4059, 0.4325, 0.444, 0.5675, 0.6571, 0.5675, 0.6929, 0.5675, 0.6929, 0.5675, 0.6571, 0.781, 0.5929, 0.781, 0.5571, 0.781, 0.5571, 0.781, 0.5929, 0.4675, 0.306, 0.4675, 0.344, 0.4675, 0.344, 0.4675, 0.306, 0.4325, 0.09291, 0.4325, 0.05709, 0.4325, 0.05709, 0.4325, 0.09291, 0.819, 0.5571, 0.819, 0.5929, 0.819, 0.5929, 0.819, 0.5571, 0.4825, 0.394, 0.4825, 0.356, 0.4825, 0.356, 0.4825, 0.394, 0.4675, 0.05709, 0.4675, 0.09291, 0.4675, 0.09291, 0.4675, 0.05709, 0.5325, 0.306, 0.5675, 0.306, 0.5675, 0.306, 0.5325, 0.306, 0.4675, 0.406, 0.4675, 0.444, 0.4675, 0.444, 0.4675, 0.406, 0.4825, 0.1429, 0.4825, 0.1071, 0.4825, 0.1071, 0.4825, 0.1429, 0.5675, 0.344, 0.5325, 0.344, 0.5325, 0.344, 0.5675, 0.344, 0.5325, 0.344, 0.5325, 0.306, 0.5325, 0.306, 0.5325, 0.344, 0.5175, 0.1071, 0.5175, 0.1429, 0.5175, 0.1429, 0.5175, 0.1071, 0.5325, 0.406, 0.5675, 0.406, 0.5675, 0.406, 0.5325, 0.406, 0.5175, 0.356, 0.5175, 0.394, 0.5175, 0.394, 0.5175, 0.356, 0.5325, 0.1929, 0.5325, 0.1571, 0.5325, 0.1571, 0.5325, 0.1929, 0.5675, 0.444, 0.5325, 0.444, 0.5325, 0.444, 0.5675, 0.444, 0.5325, 0.444, 0.5325, 0.406, 0.5325, 0.406, 0.5325, 0.444, 0.5675, 0.1571, 0.5675, 0.1929, 0.5675, 0.1929, 0.5675, 0.1571, 0.4825, 0.356, 0.5175, 0.356, 0.5175, 0.356, 0.4825, 0.356, 0.5675, 0.306, 0.5675, 0.344, 0.5675, 0.344, 0.5675, 0.306, 0.5325, 0.1571, 0.5675, 0.1571, 0.5675, 0.1571, 0.5325, 0.1571, 0.5175, 0.394, 0.4825, 0.394, 0.4825, 0.394, 0.5175, 0.394, 0.5675, 0.406, 0.5675, 0.444, 0.5675, 0.444, 0.5675, 0.406, 0.5675, 0.1929, 0.5325, 0.1929, 0.5325, 0.1929, 0.5675, 0.1929, 0.4325, 0.306, 0.4675, 0.306, 0.4675, 0.306, 0.4325, 0.306, 0.781, 0.5571, 0.819, 0.5571, 0.819, 0.5571, 0.781, 0.5571, 0.4825, 0.1071, 0.5175, 0.1071, 0.5175, 0.1071, 0.4825, 0.1071, 0.4675, 0.344, 0.4325, 0.344, 0.4325, 0.344, 0.4675, 0.344, 0.6809, 0.5571, 0.719, 0.5571, 0.719, 0.5571, 0.6809, 0.5571, 0.5175, 0.1429, 0.4825, 0.1429, 0.4825, 0.1429, 0.5175, 0.1429, 0.4325, 0.4059, 0.4675, 0.406, 0.4675, 0.406, 0.4325, 0.4059, 0.819, 0.5929, 0.781, 0.5929, 0.781, 0.5929, 0.819, 0.5929, 0.4325, 0.05709, 0.4675, 0.05709, 0.4675, 0.05709, 0.4325, 0.05709, 0.4675, 0.444, 0.4325, 0.444, 0.4325, 0.444, 0.4675, 0.444, 0.1386, 0.7338, 0.1386, 0.75, 0.125, 0.7338, 0.608, 0.0162, 0.608, 0.0, 0.625, 0.0162, 0.392, 0.2338, 0.392, 0.25, 0.375, 0.2338, 0.625, 0.2636, 0.625, 0.2636, 0.608, 0.25, 0.392, 0.75, 0.375, 0.7636, 0.375, 0.7636, 0.625, 0.7636, 0.625, 0.7636, 0.608, 0.75, 0.392, 0.4864, 0.392, 0.5, 0.375, 0.4864, 0.625, 0.5162, 0.625, 0.5162, 0.608, 0.5, 0.625, 0.2, 0.625, 0.2338, 0.608, 0.2338, 0.608, 0.2, 0.608, 0.15, 0.608, 0.1, 0.608, 0.05, 0.608, 0.0162, 0.625, 0.0162, 0.625, 0.05, 0.625, 0.1, 0.625, 0.15, 0.575, 0.0, 0.608, 0.0, 0.608, 0.0162, 0.575, 0.0162, 0.525, 0.0162, 0.475, 0.0162, 0.425, 0.0162, 0.392, 0.0162, 0.392, 0.0, 0.425, 0.0, 0.475, 0.0, 0.525, 0.0, 0.425, 0.7636, 0.392, 0.7636, 0.392, 0.7338, 0.425, 0.7338, 0.475, 0.7338, 0.525, 0.7338, 0.575, 0.7338, 0.608, 0.7338, 0.608, 0.7636, 0.575, 0.7636, 0.525, 0.7636, 0.475, 0.7636, 0.3614, 0.55, 0.3614, 0.5162, 0.392, 0.5162, 0.392, 0.55, 0.392, 0.6, 0.392, 0.65, 0.392, 0.7, 0.392, 0.7338, 0.3614, 0.7338, 0.3614, 0.7, 0.3614, 0.65, 0.3614, 0.6, 0.325, 0.7338, 0.3614, 0.7338, 0.3614, 0.75, 0.325, 0.75, 0.275, 0.75, 0.225, 0.75, 0.175, 0.75, 0.1386, 0.75, 0.1386, 0.7338, 0.175, 0.7338, 0.225, 0.7338, 0.275, 0.7338, 0.625, 0.95, 0.625, 0.9864, 0.608, 0.9864, 0.608, 0.95, 0.608, 0.9, 0.608, 0.85, 0.608, 0.8, 0.608, 0.7636, 0.625, 0.7636, 0.625, 0.8, 0.625, 0.85, 0.625, 0.9, 0.175, 0.5162, 0.1386, 0.5162, 0.1386, 0.5, 0.175, 0.5, 0.225, 0.5, 0.275, 0.5, 0.325, 0.5, 0.3614, 0.5, 0.3614, 0.5162, 0.325, 0.5162, 0.275, 0.5162, 0.225, 0.5162, 0.425, 0.5162, 0.392, 0.5162, 0.392, 0.4864, 0.425, 0.4864, 0.475, 0.4864, 0.525, 0.4864, 0.575, 0.4864, 0.608, 0.4864, 0.608, 0.5162, 0.575, 0.5162, 0.525, 0.5162, 0.475, 0.5162, 0.625, 0.45, 0.625, 0.4864, 0.608, 0.4864, 0.608, 0.45, 0.608, 0.4, 0.608, 0.35, 0.608, 0.3, 0.608, 0.2636, 0.625, 0.2636, 0.625, 0.3, 0.625, 0.35, 0.625, 0.4, 0.1386, 0.7, 0.1386, 0.7338, 0.125, 0.7338, 0.125, 0.7, 0.125, 0.65, 0.125, 0.6, 0.125, 0.55, 0.125, 0.5162, 0.1386, 0.5162, 0.1386, 0.55, 0.1386, 0.6, 0.1386, 0.65, 0.325, 0.5162, 0.3614, 0.5162, 0.3614, 0.55, 0.3614, 0.6, 0.3614, 0.65, 0.3614, 0.7, 0.3614, 0.7338, 0.325, 0.7338, 0.275, 0.7338, 0.275, 0.7, 0.275, 0.65, 0.275, 0.6, 0.275, 0.55, 0.275, 0.5162, 0.6386, 0.7, 0.6386, 0.7338, 0.608, 0.7338, 0.608, 0.7, 0.608, 0.65, 0.608, 0.6, 0.608, 0.55, 0.608, 0.5162, 0.6386, 0.5162, 0.6386, 0.55, 0.6386, 0.6, 0.6386, 0.65, 0.275, 0.55, 0.275, 0.6, 0.225, 0.6, 0.225, 0.55, 0.225, 0.5162, 0.275, 0.5162, 0.425, 0.2636, 0.392, 0.2636, 0.392, 0.2338, 0.425, 0.2338, 0.475, 0.2338, 0.525, 0.2338, 0.575, 0.2338, 0.608, 0.2338, 0.608, 0.2636, 0.575, 0.2636, 0.525, 0.2636, 0.475, 0.2636, 0.225, 0.65, 0.275, 0.65, 0.275, 0.7, 0.275, 0.7338, 0.225, 0.7338, 0.225, 0.7, 0.475, 0.15, 0.525, 0.15, 0.525, 0.2, 0.575, 0.2, 0.608, 0.2, 0.608, 0.2338, 0.575, 0.2338, 0.525, 0.2338, 0.475, 0.2338, 0.425, 0.2338, 0.392, 0.2338, 0.392, 0.2, 0.392, 0.15, 0.392, 0.1, 0.392, 0.05, 0.392, 0.0162, 0.425, 0.0162, 0.475, 0.0162, 0.525, 0.0162, 0.575, 0.0162, 0.575, 0.05, 0.525, 0.05, 0.475, 0.05, 0.425, 0.05, 0.425, 0.1, 0.475, 0.1, 0.425, 0.5162, 0.475, 0.5162, 0.525, 0.5162, 0.575, 0.5162, 0.575, 0.55, 0.525, 0.55, 0.525, 0.6, 0.575, 0.6, 0.575, 0.65, 0.525, 0.65, 0.525, 0.7, 0.575, 0.7, 0.575, 0.7338, 0.525, 0.7338, 0.475, 0.7338, 0.425, 0.7338, 0.425, 0.7, 0.475, 0.7, 0.475, 0.65, 0.425, 0.65, 0.425, 0.6, 0.475, 0.6, 0.475, 0.55, 0.425, 0.55])
me_cube_003.materials.append(mat_dice_base)
me_cube_003.materials.append(mat_dice_eyes)
me_cube_003.use_remesh_fix_poles = True
me_cube_003.use_remesh_preserve_attributes = False
me_cube_003.update()

# ---- objects
ob_cube = bpy.data.objects.new('Cube', me_cube_003)

# ---- transforms, parenting, visibility, modifiers, constraints
ob_cube.location = (0.0, 0.0, 0.009)
ob_cube.scale = (0.2132, 0.2541, 0.267)

# ---- collection membership
scene.collection.objects.link(ob_cube)

# ---- scene / render settings (as saved in the file)
scene.frame_start = 1; scene.frame_end = 250; scene.frame_set(1)
scene.render.engine = 'BLENDER_EEVEE_NEXT'
scene.cycles.sampling_pattern = 'TABULATED_SOBOL'
scene.cycles.use_light_tree = False
scene.view_settings.view_transform = 'Filmic'
bpy.context.view_layer.update()

# ---- added for rendering (the .blend has no active camera and no usable light): camera, sun
cam_auto = bpy.data.cameras.new('AutoCamera')
cam_auto.lens = 50.0
cam_auto.sensor_width = 36.0
cam_auto.clip_end = 1000.0
ob_auto_camera = bpy.data.objects.new('AutoCamera', cam_auto)
scene.collection.objects.link(ob_auto_camera)
ob_auto_camera.location = (0.185045, -0.222054, 0.157036)
ob_auto_camera.rotation_euler = (1.09748, -7.21219e-08, 0.694738)
scene.camera = ob_auto_camera
light_auto_sun = bpy.data.lights.new('AutoSun', 'SUN')
light_auto_sun.energy = 3.0
light_auto_sun.angle = 0.0523599
ob_auto_sun = bpy.data.objects.new('AutoSun', light_auto_sun)
scene.collection.objects.link(ob_auto_sun)
ob_auto_sun.rotation_euler = (0.872665, 0.174533, 0.523599)
bpy.context.view_layer.update()
